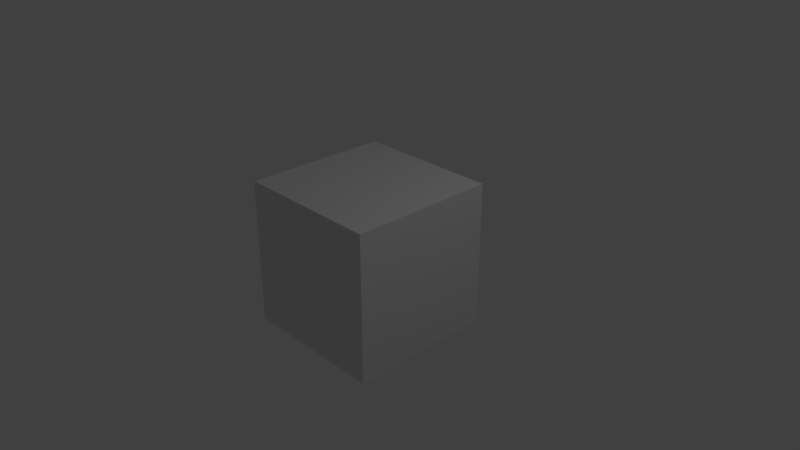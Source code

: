 # Source: MouseLook.blend  (saved by Blender 2.79.6; exported with 4.5.12 LTS)
import bpy
from mathutils import Matrix  # noqa: F401  (used for matrix-valued properties, if any)

bpy.ops.wm.read_factory_settings(use_empty=True)
scene = bpy.context.scene
scene.name = 'Scene'

# ---- collections
col_collection_1 = bpy.data.collections.new('Collection 1'); scene.collection.children.link(col_collection_1)

# ---- materials (node trees are filled in below, after node groups)
mat_material = bpy.data.materials.new('Material')
mat_material.alpha_threshold = 0.0
mat_material.use_transparent_shadow = False
mat_material.roughness = 0.5
mat_material.line_color = (0.0, 0.0, 0.0, 1.0)

# ---- material node trees

# ---- world
world_world = bpy.data.worlds.new('World'); scene.world = world_world
world_world.color = (0.05088, 0.05088, 0.05088)
world_world.use_sun_shadow = False
world_world.sun_shadow_jitter_overblur = 0.0
world_world.cycles.sampling_method = 'MANUAL'

# ---- cameras
cam_camera = bpy.data.cameras.new('Camera')
cam_camera.clip_end = 100.0
cam_camera.lens = 35.0
cam_camera.sensor_width = 32.0
cam_camera.sensor_height = 18.0
cam_camera.ortho_scale = 7.314
cam_camera.dof.focus_distance = 0.0
cam_camera.dof.aperture_fstop = 128.0

# ---- lights
light_lamp = bpy.data.lights.new('Lamp', 'POINT')
light_lamp.transmission_factor = 0.0
light_lamp.cutoff_distance = 30.0
light_lamp.energy = 100.0
light_lamp.shadow_buffer_clip_start = 1.001
light_lamp.shadow_soft_size = 0.1
light_lamp.shadow_maximum_resolution = 0.006
light_lamp.use_absolute_resolution = True

# ---- meshes
me_cube = bpy.data.meshes.new('Cube')
me_cube.from_pydata([(1.0, 1.0, -1.0), (1.0, -1.0, -1.0), (-1.0, -1.0, -1.0), (-1.0, 1.0, -1.0), (1.0, 1.0, 1.0), (1.0, -1.0, 1.0), (-1.0, -1.0, 1.0), (-1.0, 1.0, 1.0)], [], [(0, 1, 2, 3), (4, 7, 6, 5), (0, 4, 5, 1), (1, 5, 6, 2), (2, 6, 7, 3), (4, 0, 3, 7)])
me_cube.materials.append(mat_material)
me_cube.use_remesh_preserve_volume = False
me_cube.use_remesh_preserve_attributes = False
me_cube.use_mirror_vertex_groups = False
me_cube.update()

# ---- objects
ob_cube = bpy.data.objects.new('Cube', me_cube)
ob_lamp = bpy.data.objects.new('Lamp', light_lamp)
ob_camera = bpy.data.objects.new('Camera', cam_camera)

# ---- transforms, parenting, visibility, modifiers, constraints
ob_cube.location = (0.0, 0.0, 0.0)
ob_cube.lock_rotations_4d = False
ob_cube.empty_display_type = 'ARROWS'
ob_cube.lineart.crease_threshold = 0.0
ob_lamp.location = (4.076, 1.005, 5.904)
ob_lamp.rotation_euler = (0.6503, 0.05522, 1.866)
ob_lamp.lock_rotations_4d = False
ob_lamp.empty_display_type = 'ARROWS'
ob_lamp.color = (0.0, 0.0, 0.0, 0.0)
ob_lamp.lineart.crease_threshold = 0.0
ob_camera.location = (7.481, -6.508, 5.344)
ob_camera.rotation_euler = (1.109, 0.0, 0.8149)
ob_camera.lock_rotations_4d = False
ob_camera.empty_display_type = 'ARROWS'
ob_camera.color = (0.0, 0.0, 0.0, 0.0)
ob_camera.display_type = 'WIRE'
ob_camera.lineart.crease_threshold = 0.0

# ---- collection membership
col_collection_1.objects.link(ob_cube)
col_collection_1.objects.link(ob_lamp)
col_collection_1.objects.link(ob_camera)

# ---- scene / render settings (as saved in the file)
scene.camera = ob_camera
scene.frame_start = 1; scene.frame_end = 250; scene.frame_set(1)
scene.render.engine = 'BLENDER_EEVEE_NEXT'
scene.render.resolution_percentage = 50
scene.render.dither_intensity = 0.0
scene.cycles.use_denoising = False
scene.cycles.samples = 128
scene.cycles.sampling_pattern = 'TABULATED_SOBOL'
scene.cycles.use_adaptive_sampling = False
scene.cycles.use_light_tree = False
scene.view_settings.view_transform = 'Standard'
bpy.context.view_layer.update()
